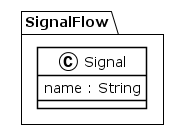

The diagram above was rendered by PlantUML. Its source (embedded in the PNG):
@startuml
!theme plain
package SignalFlow {
class Signal {
	 name : String
}
}
@enduml